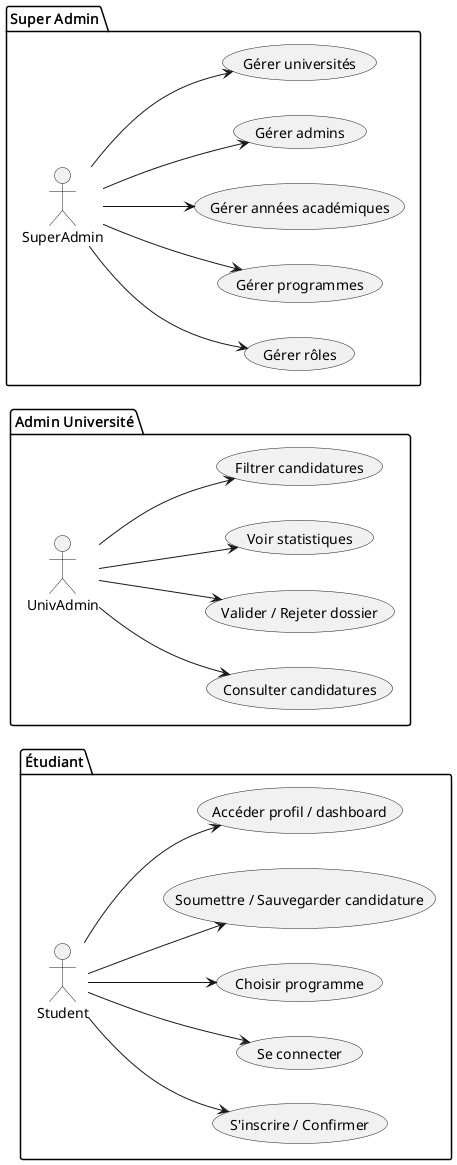

The diagram above was rendered by PlantUML. Its source (embedded in the PNG):
@startuml EnrollixUseCases_Columns
left to right direction

' ==== Étudiant ====
package "Étudiant" {
    actor Student
    (S'inscrire / Confirmer)
    (Se connecter)
    (Choisir programme)
    (Soumettre / Sauvegarder candidature)
    (Accéder profil / dashboard)
}

' ==== Admin Université ====
package "Admin Université" {
    actor UnivAdmin
    (Consulter candidatures)
    (Valider / Rejeter dossier)
    (Voir statistiques)
    (Filtrer candidatures)
}

' ==== Super Admin ====
package "Super Admin" {
    actor SuperAdmin
    (Gérer rôles)
    (Gérer programmes)
    (Gérer années académiques)
    (Gérer admins)
    (Gérer universités)
}

' ==== Relations ====
Student --> (S'inscrire / Confirmer)
Student --> (Se connecter)
Student --> (Choisir programme)
Student --> (Soumettre / Sauvegarder candidature)
Student --> (Accéder profil / dashboard)

UnivAdmin --> (Consulter candidatures)
UnivAdmin --> (Valider / Rejeter dossier)
UnivAdmin --> (Voir statistiques)
UnivAdmin --> (Filtrer candidatures)

SuperAdmin --> (Gérer rôles)
SuperAdmin --> (Gérer programmes)
SuperAdmin --> (Gérer années académiques)
SuperAdmin --> (Gérer admins)
SuperAdmin --> (Gérer universités)

@enduml